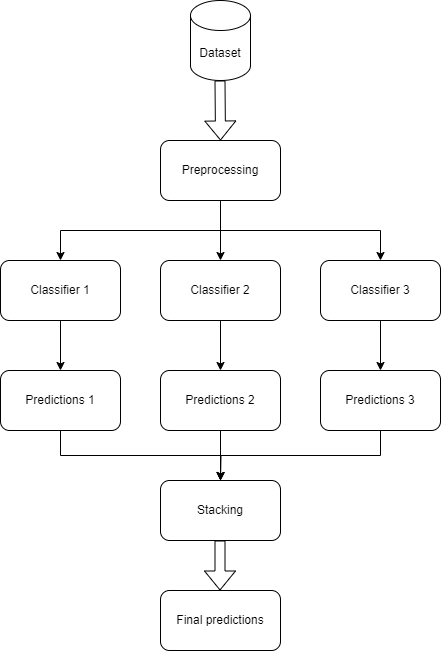

The diagram above was exported from draw.io. Its source (the exported page's mxGraphModel, read from the mxfile embedded in the PNG):
<mxGraphModel dx="1434" dy="746" grid="1" gridSize="10" guides="1" tooltips="1" connect="1" arrows="1" fold="1" page="1" pageScale="1" pageWidth="827" pageHeight="1169" math="0" shadow="0">
  <root>
    <mxCell id="0" />
    <mxCell id="1" parent="0" />
    <mxCell id="0VjSwjbr5sTuDCbSk1zn-1" value="Dataset" style="shape=cylinder3;whiteSpace=wrap;html=1;boundedLbl=1;backgroundOutline=1;size=15;" vertex="1" parent="1">
      <mxGeometry x="350" y="60" width="60" height="80" as="geometry" />
    </mxCell>
    <mxCell id="0VjSwjbr5sTuDCbSk1zn-26" style="edgeStyle=orthogonalEdgeStyle;rounded=0;orthogonalLoop=1;jettySize=auto;html=1;exitX=0.5;exitY=1;exitDx=0;exitDy=0;entryX=0.5;entryY=0;entryDx=0;entryDy=0;" edge="1" parent="1" source="0VjSwjbr5sTuDCbSk1zn-4" target="0VjSwjbr5sTuDCbSk1zn-8">
      <mxGeometry relative="1" as="geometry" />
    </mxCell>
    <mxCell id="0VjSwjbr5sTuDCbSk1zn-27" style="edgeStyle=orthogonalEdgeStyle;rounded=0;orthogonalLoop=1;jettySize=auto;html=1;exitX=0.5;exitY=1;exitDx=0;exitDy=0;" edge="1" parent="1" source="0VjSwjbr5sTuDCbSk1zn-4" target="0VjSwjbr5sTuDCbSk1zn-5">
      <mxGeometry relative="1" as="geometry" />
    </mxCell>
    <mxCell id="0VjSwjbr5sTuDCbSk1zn-28" style="edgeStyle=orthogonalEdgeStyle;rounded=0;orthogonalLoop=1;jettySize=auto;html=1;exitX=0.5;exitY=1;exitDx=0;exitDy=0;entryX=0.5;entryY=0;entryDx=0;entryDy=0;" edge="1" parent="1" source="0VjSwjbr5sTuDCbSk1zn-4" target="0VjSwjbr5sTuDCbSk1zn-7">
      <mxGeometry relative="1" as="geometry" />
    </mxCell>
    <mxCell id="0VjSwjbr5sTuDCbSk1zn-4" value="Preprocessing" style="rounded=1;whiteSpace=wrap;html=1;" vertex="1" parent="1">
      <mxGeometry x="320" y="200" width="120" height="60" as="geometry" />
    </mxCell>
    <mxCell id="0VjSwjbr5sTuDCbSk1zn-30" style="edgeStyle=orthogonalEdgeStyle;rounded=0;orthogonalLoop=1;jettySize=auto;html=1;exitX=0.5;exitY=1;exitDx=0;exitDy=0;entryX=0.5;entryY=0;entryDx=0;entryDy=0;" edge="1" parent="1" source="0VjSwjbr5sTuDCbSk1zn-5" target="0VjSwjbr5sTuDCbSk1zn-10">
      <mxGeometry relative="1" as="geometry" />
    </mxCell>
    <mxCell id="0VjSwjbr5sTuDCbSk1zn-5" value="Classifier 2" style="rounded=1;whiteSpace=wrap;html=1;" vertex="1" parent="1">
      <mxGeometry x="320" y="320" width="120" height="60" as="geometry" />
    </mxCell>
    <mxCell id="0VjSwjbr5sTuDCbSk1zn-31" style="edgeStyle=orthogonalEdgeStyle;rounded=0;orthogonalLoop=1;jettySize=auto;html=1;exitX=0.5;exitY=1;exitDx=0;exitDy=0;entryX=0.5;entryY=0;entryDx=0;entryDy=0;" edge="1" parent="1" source="0VjSwjbr5sTuDCbSk1zn-7" target="0VjSwjbr5sTuDCbSk1zn-11">
      <mxGeometry relative="1" as="geometry" />
    </mxCell>
    <mxCell id="0VjSwjbr5sTuDCbSk1zn-7" value="Classifier 3" style="rounded=1;whiteSpace=wrap;html=1;" vertex="1" parent="1">
      <mxGeometry x="480" y="320" width="120" height="60" as="geometry" />
    </mxCell>
    <mxCell id="0VjSwjbr5sTuDCbSk1zn-29" style="edgeStyle=orthogonalEdgeStyle;rounded=0;orthogonalLoop=1;jettySize=auto;html=1;exitX=0.5;exitY=1;exitDx=0;exitDy=0;entryX=0.5;entryY=0;entryDx=0;entryDy=0;" edge="1" parent="1" source="0VjSwjbr5sTuDCbSk1zn-8" target="0VjSwjbr5sTuDCbSk1zn-13">
      <mxGeometry relative="1" as="geometry" />
    </mxCell>
    <mxCell id="0VjSwjbr5sTuDCbSk1zn-8" value="Classifier 1" style="rounded=1;whiteSpace=wrap;html=1;" vertex="1" parent="1">
      <mxGeometry x="160" y="320" width="120" height="60" as="geometry" />
    </mxCell>
    <mxCell id="0VjSwjbr5sTuDCbSk1zn-9" value="Stacking" style="rounded=1;whiteSpace=wrap;html=1;" vertex="1" parent="1">
      <mxGeometry x="320" y="540" width="120" height="60" as="geometry" />
    </mxCell>
    <mxCell id="0VjSwjbr5sTuDCbSk1zn-33" style="edgeStyle=orthogonalEdgeStyle;rounded=0;orthogonalLoop=1;jettySize=auto;html=1;exitX=0.5;exitY=1;exitDx=0;exitDy=0;" edge="1" parent="1" source="0VjSwjbr5sTuDCbSk1zn-10">
      <mxGeometry relative="1" as="geometry">
        <mxPoint x="380" y="540" as="targetPoint" />
      </mxGeometry>
    </mxCell>
    <mxCell id="0VjSwjbr5sTuDCbSk1zn-10" value="Predictions 2" style="rounded=1;whiteSpace=wrap;html=1;" vertex="1" parent="1">
      <mxGeometry x="320" y="430" width="120" height="60" as="geometry" />
    </mxCell>
    <mxCell id="0VjSwjbr5sTuDCbSk1zn-34" style="edgeStyle=orthogonalEdgeStyle;rounded=0;orthogonalLoop=1;jettySize=auto;html=1;exitX=0.5;exitY=1;exitDx=0;exitDy=0;" edge="1" parent="1" source="0VjSwjbr5sTuDCbSk1zn-11">
      <mxGeometry relative="1" as="geometry">
        <mxPoint x="380" y="540" as="targetPoint" />
      </mxGeometry>
    </mxCell>
    <mxCell id="0VjSwjbr5sTuDCbSk1zn-11" value="Predictions 3" style="rounded=1;whiteSpace=wrap;html=1;" vertex="1" parent="1">
      <mxGeometry x="480" y="430" width="120" height="60" as="geometry" />
    </mxCell>
    <mxCell id="0VjSwjbr5sTuDCbSk1zn-32" style="edgeStyle=orthogonalEdgeStyle;rounded=0;orthogonalLoop=1;jettySize=auto;html=1;exitX=0.5;exitY=1;exitDx=0;exitDy=0;entryX=0.5;entryY=0;entryDx=0;entryDy=0;" edge="1" parent="1" source="0VjSwjbr5sTuDCbSk1zn-13" target="0VjSwjbr5sTuDCbSk1zn-9">
      <mxGeometry relative="1" as="geometry" />
    </mxCell>
    <mxCell id="0VjSwjbr5sTuDCbSk1zn-13" value="Predictions 1" style="rounded=1;whiteSpace=wrap;html=1;" vertex="1" parent="1">
      <mxGeometry x="160" y="430" width="120" height="60" as="geometry" />
    </mxCell>
    <mxCell id="0VjSwjbr5sTuDCbSk1zn-14" value="Final predictions" style="rounded=1;whiteSpace=wrap;html=1;" vertex="1" parent="1">
      <mxGeometry x="320" y="650" width="120" height="60" as="geometry" />
    </mxCell>
    <mxCell id="0VjSwjbr5sTuDCbSk1zn-15" value="" style="shape=flexArrow;endArrow=classic;html=1;rounded=0;" edge="1" parent="1">
      <mxGeometry width="50" height="50" relative="1" as="geometry">
        <mxPoint x="379.5" y="140" as="sourcePoint" />
        <mxPoint x="380" y="200" as="targetPoint" />
      </mxGeometry>
    </mxCell>
    <mxCell id="0VjSwjbr5sTuDCbSk1zn-24" value="" style="shape=flexArrow;endArrow=classic;html=1;rounded=0;exitX=0.5;exitY=1;exitDx=0;exitDy=0;entryX=0.5;entryY=0;entryDx=0;entryDy=0;" edge="1" parent="1">
      <mxGeometry width="50" height="50" relative="1" as="geometry">
        <mxPoint x="379.5" y="600" as="sourcePoint" />
        <mxPoint x="379.5" y="650" as="targetPoint" />
      </mxGeometry>
    </mxCell>
  </root>
</mxGraphModel>